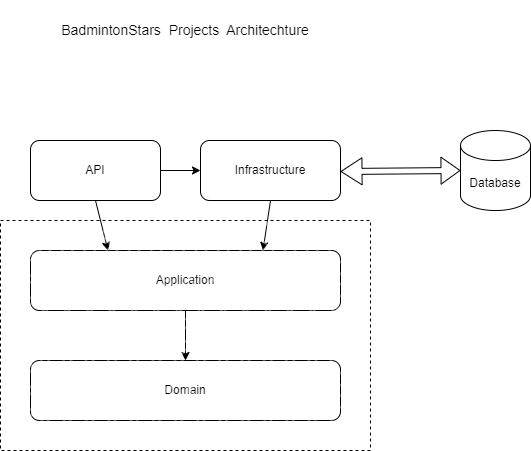

The diagram above was exported from draw.io. Its source (the exported page's mxGraphModel, read from the mxfile embedded in the PNG):
<mxGraphModel dx="1386" dy="785" grid="0" gridSize="10" guides="1" tooltips="1" connect="1" arrows="1" fold="1" page="1" pageScale="1" pageWidth="850" pageHeight="1100" math="0" shadow="0">
  <root>
    <mxCell id="0" />
    <mxCell id="1" parent="0" />
    <mxCell id="mxyj97lRc-e3OED0yPj--17" value="" style="group" vertex="1" connectable="0" parent="1">
      <mxGeometry x="150" y="140" width="530" height="450" as="geometry" />
    </mxCell>
    <mxCell id="mxyj97lRc-e3OED0yPj--2" value="Domain" style="rounded=1;whiteSpace=wrap;html=1;" vertex="1" parent="mxyj97lRc-e3OED0yPj--17">
      <mxGeometry x="30" y="360" width="310" height="60" as="geometry" />
    </mxCell>
    <mxCell id="mxyj97lRc-e3OED0yPj--3" value="API" style="rounded=1;whiteSpace=wrap;html=1;" vertex="1" parent="mxyj97lRc-e3OED0yPj--17">
      <mxGeometry x="30" y="140" width="130" height="60" as="geometry" />
    </mxCell>
    <mxCell id="mxyj97lRc-e3OED0yPj--4" value="Application" style="rounded=1;whiteSpace=wrap;html=1;" vertex="1" parent="mxyj97lRc-e3OED0yPj--17">
      <mxGeometry x="30" y="250" width="310" height="60" as="geometry" />
    </mxCell>
    <mxCell id="mxyj97lRc-e3OED0yPj--5" value="Infrastructure" style="rounded=1;whiteSpace=wrap;html=1;" vertex="1" parent="mxyj97lRc-e3OED0yPj--17">
      <mxGeometry x="200" y="140" width="140" height="60" as="geometry" />
    </mxCell>
    <mxCell id="mxyj97lRc-e3OED0yPj--6" value="Database" style="shape=cylinder3;whiteSpace=wrap;html=1;boundedLbl=1;backgroundOutline=1;size=15;" vertex="1" parent="mxyj97lRc-e3OED0yPj--17">
      <mxGeometry x="460" y="130" width="70" height="80" as="geometry" />
    </mxCell>
    <mxCell id="mxyj97lRc-e3OED0yPj--7" value="" style="endArrow=classic;html=1;rounded=0;exitX=0.5;exitY=1;exitDx=0;exitDy=0;entryX=0.75;entryY=0;entryDx=0;entryDy=0;" edge="1" parent="mxyj97lRc-e3OED0yPj--17" source="mxyj97lRc-e3OED0yPj--5" target="mxyj97lRc-e3OED0yPj--4">
      <mxGeometry width="50" height="50" relative="1" as="geometry">
        <mxPoint x="250" y="290" as="sourcePoint" />
        <mxPoint x="300" y="240" as="targetPoint" />
      </mxGeometry>
    </mxCell>
    <mxCell id="mxyj97lRc-e3OED0yPj--8" value="" style="endArrow=classic;html=1;rounded=0;exitX=0.5;exitY=1;exitDx=0;exitDy=0;entryX=0.25;entryY=0;entryDx=0;entryDy=0;" edge="1" parent="mxyj97lRc-e3OED0yPj--17" source="mxyj97lRc-e3OED0yPj--3" target="mxyj97lRc-e3OED0yPj--4">
      <mxGeometry width="50" height="50" relative="1" as="geometry">
        <mxPoint x="250" y="290" as="sourcePoint" />
        <mxPoint x="300" y="240" as="targetPoint" />
      </mxGeometry>
    </mxCell>
    <mxCell id="mxyj97lRc-e3OED0yPj--9" value="" style="endArrow=classic;html=1;rounded=0;exitX=0.5;exitY=1;exitDx=0;exitDy=0;" edge="1" parent="mxyj97lRc-e3OED0yPj--17" source="mxyj97lRc-e3OED0yPj--4" target="mxyj97lRc-e3OED0yPj--2">
      <mxGeometry width="50" height="50" relative="1" as="geometry">
        <mxPoint x="250" y="290" as="sourcePoint" />
        <mxPoint x="300" y="240" as="targetPoint" />
      </mxGeometry>
    </mxCell>
    <mxCell id="mxyj97lRc-e3OED0yPj--10" value="" style="endArrow=classic;html=1;rounded=0;exitX=1;exitY=0.5;exitDx=0;exitDy=0;entryX=0;entryY=0.5;entryDx=0;entryDy=0;" edge="1" parent="mxyj97lRc-e3OED0yPj--17" source="mxyj97lRc-e3OED0yPj--3" target="mxyj97lRc-e3OED0yPj--5">
      <mxGeometry width="50" height="50" relative="1" as="geometry">
        <mxPoint x="250" y="290" as="sourcePoint" />
        <mxPoint x="300" y="240" as="targetPoint" />
      </mxGeometry>
    </mxCell>
    <mxCell id="mxyj97lRc-e3OED0yPj--11" value="" style="rounded=0;whiteSpace=wrap;html=1;dashed=1;fillStyle=cross-hatch;" vertex="1" parent="mxyj97lRc-e3OED0yPj--17">
      <mxGeometry y="220" width="370" height="230" as="geometry" />
    </mxCell>
    <mxCell id="mxyj97lRc-e3OED0yPj--12" value="" style="shape=flexArrow;endArrow=classic;startArrow=classic;html=1;rounded=0;entryX=0;entryY=0.5;entryDx=0;entryDy=0;entryPerimeter=0;width=6;startSize=6.67;" edge="1" parent="mxyj97lRc-e3OED0yPj--17" target="mxyj97lRc-e3OED0yPj--6">
      <mxGeometry width="100" height="100" relative="1" as="geometry">
        <mxPoint x="340" y="171" as="sourcePoint" />
        <mxPoint x="460" y="173.5" as="targetPoint" />
      </mxGeometry>
    </mxCell>
    <mxCell id="mxyj97lRc-e3OED0yPj--16" value="&lt;font style=&quot;font-size: 14px;&quot;&gt;BadmintonStars&amp;nbsp; Projects&amp;nbsp; Architechture&lt;/font&gt;" style="text;html=1;strokeColor=none;fillColor=none;align=center;verticalAlign=middle;whiteSpace=wrap;rounded=0;" vertex="1" parent="mxyj97lRc-e3OED0yPj--17">
      <mxGeometry x="45" width="280" height="60" as="geometry" />
    </mxCell>
  </root>
</mxGraphModel>